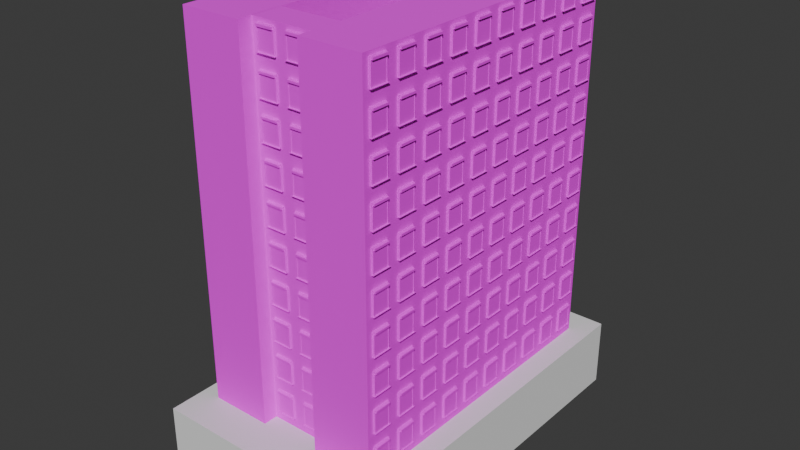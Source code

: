 # Source: SB-building-1.blend  (saved by Blender 4.4.30; exported with 4.5.12 LTS)
import bpy
from mathutils import Matrix  # noqa: F401  (used for matrix-valued properties, if any)

bpy.ops.wm.read_factory_settings(use_empty=True)
scene = bpy.context.scene
scene.name = 'Scene'

# ---- collections
col_collection = bpy.data.collections.new('Collection'); scene.collection.children.link(col_collection)

# ---- images (referenced by path relative to the original .blend; pixels are not part of the script)
import os
ASSET_DIR = os.environ.get("B2B_ASSET_DIR", "")  # directory of the original .blend (textures are referenced by path, not embedded)
HERE = os.path.dirname(os.path.abspath(__file__))  # packed textures are extracted next to this script under _unpacked/

def load_image(name, relpath, width, height, colorspace="sRGB"):
    """Load a texture the original file referenced (path relative to the .blend, or extracted next to this script)."""
    p = next((c for c in (os.path.join(HERE, relpath), os.path.join(ASSET_DIR, relpath)) if relpath and os.path.exists(c)), "")
    if p:
        img = bpy.data.images.load(p, check_existing=True)
        img.name = name
    else:  # same state as the original file: an image datablock whose file is absent (Cycles renders it pink)
        img = bpy.data.images.new(name, width, height)
        img.source = "FILE"
        img.filepath = "//" + (relpath or name)
    img.colorspace_settings.name = colorspace
    return img
img_102__101641_1_jpg_002 = load_image('102__101641_1.jpg.002', '102__101641_1.jpg', 1024, 1024, 'sRGB')
img_buildings_buildings_0082_01_jpg_002 = load_image('buildings_buildings_0082_01.jpg.002', 'buildings_buildings_0082_01.jpg', 1024, 1024, 'sRGB')
img_102__101641_1_jpg_001 = load_image('102__101641_1.jpg.001', '102__101641_1.jpg', 1024, 1024, 'sRGB')
img_buildings_buildings_0082_01_jpg_001 = load_image('buildings_buildings_0082_01.jpg.001', 'buildings_buildings_0082_01.jpg', 1024, 1024, 'sRGB')

# ---- materials (node trees are filled in below, after node groups)
mat_material_001 = bpy.data.materials.new('Material.001')
mat_material_002 = bpy.data.materials.new('Material.002')
mat_material_004 = bpy.data.materials.new('Material.004')
mat_material_003 = bpy.data.materials.new('Material.003')

# ---- material node trees
mat_material_001.use_nodes = True; mat_material_001.node_tree.nodes.clear()
_N = mat_material_001.node_tree.nodes; _L = mat_material_001.node_tree.links
n0 = _N.new('ShaderNodeBsdfPrincipled'); n0.name = 'Principled BSDF'; n0.location = (10, 300)
n0.inputs[2].default_value = 1.0
n1 = _N.new('ShaderNodeOutputMaterial'); n1.name = 'Material Output'; n1.location = (300, 300)
n2 = _N.new('ShaderNodeTexImage'); n2.name = 'Image Texture'; n2.location = (-349, 269)
n2.image = img_102__101641_1_jpg_002
_L.new(n0.outputs[0], n1.inputs[0])
_L.new(n2.outputs[0], n0.inputs[0])
n1.is_active_output = True
mat_material_002.use_nodes = True; mat_material_002.node_tree.nodes.clear()
_N = mat_material_002.node_tree.nodes; _L = mat_material_002.node_tree.links
n0 = _N.new('ShaderNodeBsdfPrincipled'); n0.name = 'Principled BSDF'; n0.location = (10, 300)
n0.inputs[2].default_value = 1.0
n1 = _N.new('ShaderNodeOutputMaterial'); n1.name = 'Material Output'; n1.location = (300, 300)
n2 = _N.new('ShaderNodeTexImage'); n2.name = 'Image Texture'; n2.location = (-534, 241)
n2.image = img_buildings_buildings_0082_01_jpg_002
_L.new(n0.outputs[0], n1.inputs[0])
_L.new(n2.outputs[0], n0.inputs[0])
n1.is_active_output = True
mat_material_004.use_nodes = True; mat_material_004.node_tree.nodes.clear()
_N = mat_material_004.node_tree.nodes; _L = mat_material_004.node_tree.links
n0 = _N.new('ShaderNodeBsdfPrincipled'); n0.name = 'Principled BSDF'; n0.location = (10, 300)
n0.inputs[2].default_value = 1.0
n1 = _N.new('ShaderNodeOutputMaterial'); n1.name = 'Material Output'; n1.location = (300, 300)
n2 = _N.new('ShaderNodeTexImage'); n2.name = 'Image Texture'; n2.location = (-412, 268)
n2.image = img_102__101641_1_jpg_001
_L.new(n0.outputs[0], n1.inputs[0])
_L.new(n2.outputs[0], n0.inputs[0])
n1.is_active_output = True
mat_material_003.use_nodes = True; mat_material_003.node_tree.nodes.clear()
_N = mat_material_003.node_tree.nodes; _L = mat_material_003.node_tree.links
n0 = _N.new('ShaderNodeBsdfPrincipled'); n0.name = 'Principled BSDF'; n0.location = (10, 300)
n0.inputs[2].default_value = 1.0
n1 = _N.new('ShaderNodeOutputMaterial'); n1.name = 'Material Output'; n1.location = (300, 300)
n2 = _N.new('ShaderNodeTexImage'); n2.name = 'Image Texture'; n2.location = (-534, 241)
n2.image = img_buildings_buildings_0082_01_jpg_001
_L.new(n0.outputs[0], n1.inputs[0])
_L.new(n2.outputs[0], n0.inputs[0])
n1.is_active_output = True

# ---- world
world_world = bpy.data.worlds.new('World'); scene.world = world_world
world_world.use_nodes = True; world_world.node_tree.nodes.clear()
_N = world_world.node_tree.nodes; _L = world_world.node_tree.links
n0 = _N.new('ShaderNodeOutputWorld'); n0.name = 'World Output'; n0.location = (300, 300)
n1 = _N.new('ShaderNodeBackground'); n1.name = 'Background'; n1.location = (10, 300)
n1.inputs[0].default_value = (0.05088, 0.05088, 0.05088, 1.0)
_L.new(n1.outputs[0], n0.inputs[0])
n0.is_active_output = True
world_world.color = (0.05088, 0.05088, 0.05088)
world_world.sun_shadow_jitter_overblur = 0.0

# ---- meshes
me_cube = bpy.data.meshes.new('Cube')
me_cube.from_pydata([(-1.0, -1.0, -1.0), (-1.0, -1.0, 1.0), (-1.0, 1.0, -1.0), (-1.0, 1.0, 1.0), (1.0, -1.0, -1.0), (1.0, -1.0, 1.0), (1.0, 1.0, -1.0), (1.0, 1.0, 1.0), (1.081, 0.6, 0.7841), (1.081, -0.6, 0.7841), (1.081, 0.6, -0.5054), (1.081, -0.6, -0.5054), (1.0, 0.5764, 0.7595), (1.0, -0.5764, 0.7595), (1.0, 0.5764, -0.4808), (1.0, -0.5764, -0.4808), (1.0, 0.6, 0.7841), (1.0, -0.6, 0.7841), (1.0, 0.6, -0.5054), (1.0, -0.6, -0.5054), (1.105, 0.5764, 0.7595), (1.105, -0.5764, 0.7595), (1.105, 0.5764, -0.4808), (1.105, -0.5764, -0.4808), (1.081, 0.6, 0.6673), (1.0, 0.6, 0.6673), (1.0, -0.6, 0.6673), (1.0, 0.5764, 0.6471), (1.0, -0.5764, 0.6471), (1.105, 0.5764, 0.6471), (1.105, -0.5764, 0.6471), (1.105, -0.541, 0.7595), (1.105, -0.541, 0.6471), (1.105, 0.5418, 0.7595), (1.105, 0.5418, 0.6471), (1.105, 0.5764, -0.4572), (1.105, -0.5764, -0.4572), (1.105, -0.541, -0.4572), (1.105, 0.5418, -0.4572), (1.22, 0.5418, 0.7595), (1.22, -0.541, 0.7595), (1.22, 0.5418, 0.6471), (1.22, -0.541, 0.6471), (1.105, -0.6437, -0.4572), (1.105, -0.6437, -0.4808), (1.105, 0.6632, -0.4572), (1.105, 0.6632, -0.4808), (1.131, -0.541, 0.6471), (1.131, -0.5764, 0.6471), (1.131, 0.5764, 0.6471), (1.131, 0.5418, 0.6471), (1.131, 0.5764, -0.4572), (1.131, -0.5764, -0.4572), (1.131, -0.541, -0.4572), (1.131, 0.5418, -0.4572), (1.195, -0.6437, -0.4572), (1.195, -0.6437, -0.4808), (1.195, 0.6632, -0.4572), (1.195, 0.6632, -0.4808), (1.081, 0.6, 0.7841), (1.081, 0.6, 0.6673)], [], [(0, 1, 3, 2), (2, 3, 7, 6), (6, 7, 5, 4), (4, 5, 1, 0), (2, 6, 4, 0), (7, 3, 1, 5), (14, 27, 12, 20, 29, 49, 51, 35, 22), (9, 17, 16, 8), (10, 11, 9, 59), (36, 52, 48, 30, 21, 13, 28, 15, 23), (13, 12, 27, 25, 16, 17, 26, 28), (32, 31, 21, 30), (10, 24, 8, 16, 25, 18), (38, 34, 32, 37), (11, 10, 18, 19), (29, 20, 33, 34), (32, 30, 48, 47), (31, 40, 39, 33, 20, 12, 13, 21), (41, 39, 40, 42), (34, 33, 39, 41), (31, 32, 42, 40), (32, 34, 41, 42), (57, 55, 56, 58), (46, 45, 57, 58), (36, 23, 44, 43), (15, 14, 22, 46, 58, 56, 44, 23), (22, 35, 45, 46), (53, 47, 48, 52), (51, 49, 50, 54), (36, 37, 53, 52), (34, 38, 54, 50), (29, 34, 50, 49), (38, 35, 51, 54), (37, 32, 47, 53), (43, 44, 56, 55), (35, 38, 37, 36, 43, 55, 57, 45), (8, 24, 60, 59), (11, 19, 26, 17, 9), (14, 15, 28, 26, 19, 18, 25, 27)])
me_cube.polygons.foreach_set('material_index', [0, 0, 0, 0, 0, 0, 1, 1, 1, 1, 1, 1, 1, 1, 1, 1, 1, 1, 1, 1, 1, 1, 1, 1, 1, 1, 1, 1, 1, 1, 1, 1, 1, 1, 1, 1, 1, 1, 1])
_uv = me_cube.uv_layers.new(name='UVMap')
_uv.uv.foreach_set('vector', [0.3193, 0.4304, 0.4342, 0.4186, 0.4362, 0.4947, 0.3281, 0.5079, 0.4358, 0.5594, 0.5291, 0.5461, 0.5252, 0.6068, 0.4358, 0.6259, 0.346, 0.7016, 0.4388, 0.6809, 0.44, 0.7351, 0.3486, 0.7572, 0.3556, 0.8085, 0.4399, 0.7866, 0.4407, 0.8312, 0.3575, 0.8545, 0.3574, 0.8559, 0.4429, 0.8302, 0.4429, 0.8762, 0.3623, 0.9012, 0.4403, 0.7849, 0.5194, 0.7632, 0.5182, 0.8073, 0.4408, 0.8328, 0.7855, 0.6158, 0.7855, 0.7146, 0.7855, 0.7245, 0.7921, 0.7245, 0.7921, 0.7146, 0.7937, 0.7146, 0.7937, 0.6178, 0.7921, 0.6178, 0.7921, 0.6158, 0.7906, 0.6269, 0.7855, 0.6269, 0.7855, 0.7145, 0.7906, 0.7145, 0.8287, 0.6136, 0.7532, 0.6136, 0.7532, 0.7266, 0.8287, 0.7266, 0.7921, 0.6178, 0.7937, 0.6178, 0.7937, 0.7146, 0.7921, 0.7146, 0.7921, 0.7245, 0.7855, 0.7245, 0.7855, 0.7146, 0.7855, 0.6158, 0.7921, 0.6158, 0.7547, 0.7245, 0.8272, 0.7245, 0.8272, 0.7146, 0.8287, 0.7164, 0.8287, 0.7266, 0.7532, 0.7266, 0.7532, 0.7164, 0.7547, 0.7146, 0.7569, 0.7146, 0.7569, 0.7245, 0.7547, 0.7245, 0.7547, 0.7146, 0.7906, 0.6136, 0.7906, 0.7164, 0.7906, 0.7266, 0.7855, 0.7266, 0.7855, 0.7164, 0.7855, 0.6136, 0.5206, 0.6029, 0.5203, 0.6805, 0.4845, 0.6804, 0.4844, 0.6028, 0.7906, 0.6269, 0.7906, 0.7145, 0.7855, 0.7145, 0.7855, 0.6269, 0.8272, 0.7146, 0.8272, 0.7245, 0.825, 0.7245, 0.825, 0.7146, 0.7921, 0.6312, 0.7921, 0.6286, 0.7937, 0.6286, 0.7937, 0.6312, 0.7921, 0.6312, 0.7993, 0.6312, 0.7993, 0.7102, 0.7921, 0.7102, 0.7921, 0.7127, 0.7855, 0.7127, 0.7855, 0.6286, 0.7921, 0.6286, 0.825, 0.7146, 0.825, 0.7245, 0.7569, 0.7245, 0.7569, 0.7146, 0.7921, 0.7146, 0.7921, 0.7245, 0.7993, 0.7245, 0.7993, 0.7146, 0.7921, 0.7245, 0.7921, 0.7146, 0.7993, 0.7146, 0.7993, 0.7245, 0.7921, 0.6312, 0.7921, 0.7102, 0.7993, 0.7102, 0.7993, 0.6312, 0.8326, 0.6178, 0.7505, 0.6178, 0.7505, 0.6158, 0.8326, 0.6158, 0.7921, 0.6158, 0.7921, 0.6178, 0.7978, 0.6178, 0.7978, 0.6158, 0.7547, 0.6178, 0.7547, 0.6158, 0.7505, 0.6158, 0.7505, 0.6178, 0.7855, 0.6286, 0.7855, 0.7127, 0.7921, 0.7127, 0.7921, 0.7191, 0.7978, 0.7191, 0.7978, 0.6237, 0.7921, 0.6237, 0.7921, 0.6286, 0.8272, 0.6158, 0.8272, 0.6178, 0.8326, 0.6178, 0.8326, 0.6158, 0.7569, 0.6178, 0.7569, 0.7146, 0.7547, 0.7146, 0.7547, 0.6178, 0.8272, 0.6178, 0.8272, 0.7146, 0.825, 0.7146, 0.825, 0.6178, 0.7921, 0.6286, 0.7921, 0.6312, 0.7937, 0.6312, 0.7937, 0.6286, 0.7921, 0.7146, 0.7921, 0.6178, 0.7937, 0.6178, 0.7937, 0.7146, 0.7921, 0.7127, 0.7921, 0.7102, 0.7937, 0.7102, 0.7937, 0.7127, 0.7921, 0.7102, 0.7921, 0.7127, 0.7937, 0.7127, 0.7937, 0.7102, 0.7921, 0.6178, 0.7921, 0.7146, 0.7937, 0.7146, 0.7937, 0.6178, 0.7921, 0.6178, 0.7921, 0.6158, 0.7978, 0.6158, 0.7978, 0.6178, 0.7921, 0.7127, 0.7921, 0.7102, 0.7921, 0.6312, 0.7921, 0.6286, 0.7921, 0.6237, 0.7978, 0.6237, 0.7978, 0.7191, 0.7921, 0.7191, 0.7906, 0.7145, 0.7906, 0.7145, 0.7906, 0.7145, 0.7906, 0.7145, 0.7906, 0.6136, 0.7855, 0.6136, 0.7855, 0.7164, 0.7855, 0.7266, 0.7906, 0.7266, 0.8272, 0.6158, 0.7547, 0.6158, 0.7547, 0.7146, 0.7532, 0.7164, 0.7532, 0.6136, 0.8287, 0.6136, 0.8287, 0.7164, 0.8272, 0.7146])
me_cube.materials.append(mat_material_001)
me_cube.materials.append(mat_material_002)
me_cube.update()
me_cube_001 = bpy.data.meshes.new('Cube.001')
me_cube_001.from_pydata([(-1.0, -1.0, -1.0), (-1.0, -1.0, 1.0), (-1.0, 1.0, -1.0), (-1.0, 1.0, 1.0), (1.0, -1.0, -1.0), (1.0, -1.0, 1.0), (1.0, 1.0, -1.0), (1.0, 1.0, 1.0)], [], [(0, 1, 3, 2), (2, 3, 7, 6), (6, 7, 5, 4), (4, 5, 1, 0), (2, 6, 4, 0), (7, 3, 1, 5)])
_uv = me_cube_001.uv_layers.new(name='UVMap')
_uv.uv.foreach_set('vector', [0.3193, 0.4304, 0.4342, 0.4186, 0.4362, 0.4947, 0.3281, 0.5079, 0.4358, 0.5594, 0.5291, 0.5461, 0.5252, 0.6068, 0.4358, 0.6259, 0.346, 0.7016, 0.4388, 0.6809, 0.44, 0.7351, 0.3486, 0.7572, 0.3556, 0.8085, 0.4399, 0.7866, 0.4407, 0.8312, 0.3575, 0.8545, 0.3574, 0.8559, 0.4429, 0.8302, 0.4429, 0.8762, 0.3623, 0.9012, 0.4403, 0.7849, 0.5194, 0.7632, 0.5182, 0.8073, 0.4408, 0.8328])
me_cube_001.materials.append(mat_material_004)
me_cube_001.materials.append(mat_material_003)
me_cube_001.update()
me_cube_002 = bpy.data.meshes.new('Cube.002')
me_cube_002.from_pydata([(-1.0, -1.0, -1.0), (-1.0, -1.0, 1.0), (-1.0, 1.0, -1.0), (-1.0, 1.0, 1.0), (1.0, -1.0, -1.0), (1.0, -1.0, 1.0), (1.0, 1.0, -1.0), (1.0, 1.0, 1.0), (1.081, 0.6, 0.7841), (1.081, -0.6, 0.7841), (1.081, 0.6, -0.5054), (1.081, -0.6, -0.5054), (1.0, 0.5764, 0.7595), (1.0, -0.5764, 0.7595), (1.0, 0.5764, -0.4808), (1.0, -0.5764, -0.4808), (1.0, 0.6, 0.7841), (1.0, -0.6, 0.7841), (1.0, 0.6, -0.5054), (1.0, -0.6, -0.5054), (1.105, 0.5764, 0.7595), (1.105, -0.5764, 0.7595), (1.105, 0.5764, -0.4808), (1.105, -0.5764, -0.4808), (1.081, 0.6, 0.6673), (1.0, 0.6, 0.6673), (1.0, -0.6, 0.6673), (1.0, 0.5764, 0.6471), (1.0, -0.5764, 0.6471), (1.105, 0.5764, 0.6471), (1.105, -0.5764, 0.6471), (1.105, -0.541, 0.7595), (1.105, -0.541, 0.6471), (1.105, 0.5418, 0.7595), (1.105, 0.5418, 0.6471), (1.105, 0.5764, -0.4572), (1.105, -0.5764, -0.4572), (1.105, -0.541, -0.4572), (1.105, 0.5418, -0.4572), (1.22, 0.5418, 0.7595), (1.22, -0.541, 0.7595), (1.22, 0.5418, 0.6471), (1.22, -0.541, 0.6471), (1.105, -0.6437, -0.4572), (1.105, -0.6437, -0.4808), (1.105, 0.6632, -0.4572), (1.105, 0.6632, -0.4808), (1.131, -0.541, 0.6471), (1.131, -0.5764, 0.6471), (1.131, 0.5764, 0.6471), (1.131, 0.5418, 0.6471), (1.131, 0.5764, -0.4572), (1.131, -0.5764, -0.4572), (1.131, -0.541, -0.4572), (1.131, 0.5418, -0.4572), (1.195, -0.6437, -0.4572), (1.195, -0.6437, -0.4808), (1.195, 0.6632, -0.4572), (1.195, 0.6632, -0.4808), (1.081, 0.6, 0.7841), (1.081, 0.6, 0.6673)], [], [(0, 1, 3, 2), (2, 3, 7, 6), (6, 7, 5, 4), (4, 5, 1, 0), (2, 6, 4, 0), (7, 3, 1, 5), (14, 27, 12, 20, 29, 49, 51, 35, 22), (9, 17, 16, 8), (10, 11, 9, 59), (36, 52, 48, 30, 21, 13, 28, 15, 23), (13, 12, 27, 25, 16, 17, 26, 28), (32, 31, 21, 30), (10, 24, 8, 16, 25, 18), (38, 34, 32, 37), (11, 10, 18, 19), (29, 20, 33, 34), (32, 30, 48, 47), (31, 40, 39, 33, 20, 12, 13, 21), (41, 39, 40, 42), (34, 33, 39, 41), (31, 32, 42, 40), (32, 34, 41, 42), (57, 55, 56, 58), (46, 45, 57, 58), (36, 23, 44, 43), (15, 14, 22, 46, 58, 56, 44, 23), (22, 35, 45, 46), (53, 47, 48, 52), (51, 49, 50, 54), (36, 37, 53, 52), (34, 38, 54, 50), (29, 34, 50, 49), (38, 35, 51, 54), (37, 32, 47, 53), (43, 44, 56, 55), (35, 38, 37, 36, 43, 55, 57, 45), (8, 24, 60, 59), (11, 19, 26, 17, 9), (14, 15, 28, 26, 19, 18, 25, 27)])
me_cube_002.polygons.foreach_set('material_index', [0, 0, 0, 0, 0, 0, 1, 1, 1, 1, 1, 1, 1, 1, 1, 1, 1, 1, 1, 1, 1, 1, 1, 1, 1, 1, 1, 1, 1, 1, 1, 1, 1, 1, 1, 1, 1, 1, 1])
_uv = me_cube_002.uv_layers.new(name='UVMap')
_uv.uv.foreach_set('vector', [0.3193, 0.4304, 0.4342, 0.4186, 0.4362, 0.4947, 0.3281, 0.5079, 0.4358, 0.5594, 0.5291, 0.5461, 0.5252, 0.6068, 0.4358, 0.6259, 0.346, 0.7016, 0.4388, 0.6809, 0.44, 0.7351, 0.3486, 0.7572, 0.3556, 0.8085, 0.4399, 0.7866, 0.4407, 0.8312, 0.3575, 0.8545, 0.3574, 0.8559, 0.4429, 0.8302, 0.4429, 0.8762, 0.3623, 0.9012, 0.4403, 0.7849, 0.5194, 0.7632, 0.5182, 0.8073, 0.4408, 0.8328, 0.7855, 0.6158, 0.7855, 0.7146, 0.7855, 0.7245, 0.7921, 0.7245, 0.7921, 0.7146, 0.7937, 0.7146, 0.7937, 0.6178, 0.7921, 0.6178, 0.7921, 0.6158, 0.7906, 0.6269, 0.7855, 0.6269, 0.7855, 0.7145, 0.7906, 0.7145, 0.8287, 0.6136, 0.7532, 0.6136, 0.7532, 0.7266, 0.8287, 0.7266, 0.7921, 0.6178, 0.7937, 0.6178, 0.7937, 0.7146, 0.7921, 0.7146, 0.7921, 0.7245, 0.7855, 0.7245, 0.7855, 0.7146, 0.7855, 0.6158, 0.7921, 0.6158, 0.7547, 0.7245, 0.8272, 0.7245, 0.8272, 0.7146, 0.8287, 0.7164, 0.8287, 0.7266, 0.7532, 0.7266, 0.7532, 0.7164, 0.7547, 0.7146, 0.7569, 0.7146, 0.7569, 0.7245, 0.7547, 0.7245, 0.7547, 0.7146, 0.7906, 0.6136, 0.7906, 0.7164, 0.7906, 0.7266, 0.7855, 0.7266, 0.7855, 0.7164, 0.7855, 0.6136, 0.5206, 0.6029, 0.5203, 0.6805, 0.4845, 0.6804, 0.4844, 0.6028, 0.7906, 0.6269, 0.7906, 0.7145, 0.7855, 0.7145, 0.7855, 0.6269, 0.8272, 0.7146, 0.8272, 0.7245, 0.825, 0.7245, 0.825, 0.7146, 0.7921, 0.6312, 0.7921, 0.6286, 0.7937, 0.6286, 0.7937, 0.6312, 0.7921, 0.6312, 0.7993, 0.6312, 0.7993, 0.7102, 0.7921, 0.7102, 0.7921, 0.7127, 0.7855, 0.7127, 0.7855, 0.6286, 0.7921, 0.6286, 0.825, 0.7146, 0.825, 0.7245, 0.7569, 0.7245, 0.7569, 0.7146, 0.7921, 0.7146, 0.7921, 0.7245, 0.7993, 0.7245, 0.7993, 0.7146, 0.7921, 0.7245, 0.7921, 0.7146, 0.7993, 0.7146, 0.7993, 0.7245, 0.7921, 0.6312, 0.7921, 0.7102, 0.7993, 0.7102, 0.7993, 0.6312, 0.8326, 0.6178, 0.7505, 0.6178, 0.7505, 0.6158, 0.8326, 0.6158, 0.7921, 0.6158, 0.7921, 0.6178, 0.7978, 0.6178, 0.7978, 0.6158, 0.7547, 0.6178, 0.7547, 0.6158, 0.7505, 0.6158, 0.7505, 0.6178, 0.7855, 0.6286, 0.7855, 0.7127, 0.7921, 0.7127, 0.7921, 0.7191, 0.7978, 0.7191, 0.7978, 0.6237, 0.7921, 0.6237, 0.7921, 0.6286, 0.8272, 0.6158, 0.8272, 0.6178, 0.8326, 0.6178, 0.8326, 0.6158, 0.7569, 0.6178, 0.7569, 0.7146, 0.7547, 0.7146, 0.7547, 0.6178, 0.8272, 0.6178, 0.8272, 0.7146, 0.825, 0.7146, 0.825, 0.6178, 0.7921, 0.6286, 0.7921, 0.6312, 0.7937, 0.6312, 0.7937, 0.6286, 0.7921, 0.7146, 0.7921, 0.6178, 0.7937, 0.6178, 0.7937, 0.7146, 0.7921, 0.7127, 0.7921, 0.7102, 0.7937, 0.7102, 0.7937, 0.7127, 0.7921, 0.7102, 0.7921, 0.7127, 0.7937, 0.7127, 0.7937, 0.7102, 0.7921, 0.6178, 0.7921, 0.7146, 0.7937, 0.7146, 0.7937, 0.6178, 0.7921, 0.6178, 0.7921, 0.6158, 0.7978, 0.6158, 0.7978, 0.6178, 0.7921, 0.7127, 0.7921, 0.7102, 0.7921, 0.6312, 0.7921, 0.6286, 0.7921, 0.6237, 0.7978, 0.6237, 0.7978, 0.7191, 0.7921, 0.7191, 0.7906, 0.7145, 0.7906, 0.7145, 0.7906, 0.7145, 0.7906, 0.7145, 0.7906, 0.6136, 0.7855, 0.6136, 0.7855, 0.7164, 0.7855, 0.7266, 0.7906, 0.7266, 0.8272, 0.6158, 0.7547, 0.6158, 0.7547, 0.7146, 0.7532, 0.7164, 0.7532, 0.6136, 0.8287, 0.6136, 0.8287, 0.7164, 0.8272, 0.7146])
me_cube_002.materials.append(mat_material_001)
me_cube_002.materials.append(mat_material_002)
me_cube_002.update()
me_cube_003 = bpy.data.meshes.new('Cube.003')
me_cube_003.from_pydata([(-1.0, -1.0, -1.0), (-1.0, -1.0, 1.0), (-1.0, 1.0, -1.0), (-1.0, 1.0, 1.0), (1.0, -1.0, -1.0), (1.0, -1.0, 1.0), (1.0, 1.0, -1.0), (1.0, 1.0, 1.0)], [], [(0, 1, 3, 2), (2, 3, 7, 6), (6, 7, 5, 4), (4, 5, 1, 0), (2, 6, 4, 0), (7, 3, 1, 5)])
_uv = me_cube_003.uv_layers.new(name='UVMap')
_uv.uv.foreach_set('vector', [0.3193, 0.4304, 0.4342, 0.4186, 0.4362, 0.4947, 0.3281, 0.5079, 0.4358, 0.5594, 0.5291, 0.5461, 0.5252, 0.6068, 0.4358, 0.6259, 0.346, 0.7016, 0.4388, 0.6809, 0.44, 0.7351, 0.3486, 0.7572, 0.3556, 0.8085, 0.4399, 0.7866, 0.4407, 0.8312, 0.3575, 0.8545, 0.3574, 0.8559, 0.4429, 0.8302, 0.4429, 0.8762, 0.3623, 0.9012, 0.4403, 0.7849, 0.5194, 0.7632, 0.5182, 0.8073, 0.4408, 0.8328])
me_cube_003.materials.append(mat_material_004)
me_cube_003.materials.append(mat_material_003)
me_cube_003.update()
me_cube_004 = bpy.data.meshes.new('Cube.004')
me_cube_004.from_pydata([(-1.0, -1.0, -1.0), (-1.0, -1.0, 1.0), (-1.0, 1.0, -1.0), (-1.0, 1.0, 1.0), (1.0, -1.0, -1.0), (1.0, -1.0, 1.0), (1.0, 1.0, -1.0), (1.0, 1.0, 1.0), (1.081, 0.6, 0.7841), (1.081, -0.6, 0.7841), (1.081, 0.6, -0.5054), (1.081, -0.6, -0.5054), (1.0, 0.5764, 0.7595), (1.0, -0.5764, 0.7595), (1.0, 0.5764, -0.4808), (1.0, -0.5764, -0.4808), (1.0, 0.6, 0.7841), (1.0, -0.6, 0.7841), (1.0, 0.6, -0.5054), (1.0, -0.6, -0.5054), (1.105, 0.5764, 0.7595), (1.105, -0.5764, 0.7595), (1.105, 0.5764, -0.4808), (1.105, -0.5764, -0.4808), (1.081, 0.6, 0.6673), (1.0, 0.6, 0.6673), (1.0, -0.6, 0.6673), (1.0, 0.5764, 0.6471), (1.0, -0.5764, 0.6471), (1.105, 0.5764, 0.6471), (1.105, -0.5764, 0.6471), (1.105, -0.541, 0.7595), (1.105, -0.541, 0.6471), (1.105, 0.5418, 0.7595), (1.105, 0.5418, 0.6471), (1.105, 0.5764, -0.4572), (1.105, -0.5764, -0.4572), (1.105, -0.541, -0.4572), (1.105, 0.5418, -0.4572), (1.22, 0.5418, 0.7595), (1.22, -0.541, 0.7595), (1.22, 0.5418, 0.6471), (1.22, -0.541, 0.6471), (1.105, -0.6437, -0.4572), (1.105, -0.6437, -0.4808), (1.105, 0.6632, -0.4572), (1.105, 0.6632, -0.4808), (1.131, -0.541, 0.6471), (1.131, -0.5764, 0.6471), (1.131, 0.5764, 0.6471), (1.131, 0.5418, 0.6471), (1.131, 0.5764, -0.4572), (1.131, -0.5764, -0.4572), (1.131, -0.541, -0.4572), (1.131, 0.5418, -0.4572), (1.195, -0.6437, -0.4572), (1.195, -0.6437, -0.4808), (1.195, 0.6632, -0.4572), (1.195, 0.6632, -0.4808), (1.081, 0.6, 0.7841), (1.081, 0.6, 0.6673)], [], [(0, 1, 3, 2), (2, 3, 7, 6), (6, 7, 5, 4), (4, 5, 1, 0), (2, 6, 4, 0), (7, 3, 1, 5), (14, 27, 12, 20, 29, 49, 51, 35, 22), (9, 17, 16, 8), (10, 11, 9, 59), (36, 52, 48, 30, 21, 13, 28, 15, 23), (13, 12, 27, 25, 16, 17, 26, 28), (32, 31, 21, 30), (10, 24, 8, 16, 25, 18), (38, 34, 32, 37), (11, 10, 18, 19), (29, 20, 33, 34), (32, 30, 48, 47), (31, 40, 39, 33, 20, 12, 13, 21), (41, 39, 40, 42), (34, 33, 39, 41), (31, 32, 42, 40), (32, 34, 41, 42), (57, 55, 56, 58), (46, 45, 57, 58), (36, 23, 44, 43), (15, 14, 22, 46, 58, 56, 44, 23), (22, 35, 45, 46), (53, 47, 48, 52), (51, 49, 50, 54), (36, 37, 53, 52), (34, 38, 54, 50), (29, 34, 50, 49), (38, 35, 51, 54), (37, 32, 47, 53), (43, 44, 56, 55), (35, 38, 37, 36, 43, 55, 57, 45), (8, 24, 60, 59), (11, 19, 26, 17, 9), (14, 15, 28, 26, 19, 18, 25, 27)])
me_cube_004.polygons.foreach_set('material_index', [0, 0, 0, 0, 0, 0, 1, 1, 1, 1, 1, 1, 1, 1, 1, 1, 1, 1, 1, 1, 1, 1, 1, 1, 1, 1, 1, 1, 1, 1, 1, 1, 1, 1, 1, 1, 1, 1, 1])
_uv = me_cube_004.uv_layers.new(name='UVMap')
_uv.uv.foreach_set('vector', [0.3193, 0.4304, 0.4342, 0.4186, 0.4362, 0.4947, 0.3281, 0.5079, 0.4358, 0.5594, 0.5291, 0.5461, 0.5252, 0.6068, 0.4358, 0.6259, 0.346, 0.7016, 0.4388, 0.6809, 0.44, 0.7351, 0.3486, 0.7572, 0.3556, 0.8085, 0.4399, 0.7866, 0.4407, 0.8312, 0.3575, 0.8545, 0.3574, 0.8559, 0.4429, 0.8302, 0.4429, 0.8762, 0.3623, 0.9012, 0.4403, 0.7849, 0.5194, 0.7632, 0.5182, 0.8073, 0.4408, 0.8328, 0.7855, 0.6158, 0.7855, 0.7146, 0.7855, 0.7245, 0.7921, 0.7245, 0.7921, 0.7146, 0.7937, 0.7146, 0.7937, 0.6178, 0.7921, 0.6178, 0.7921, 0.6158, 0.7906, 0.6269, 0.7855, 0.6269, 0.7855, 0.7145, 0.7906, 0.7145, 0.8287, 0.6136, 0.7532, 0.6136, 0.7532, 0.7266, 0.8287, 0.7266, 0.7921, 0.6178, 0.7937, 0.6178, 0.7937, 0.7146, 0.7921, 0.7146, 0.7921, 0.7245, 0.7855, 0.7245, 0.7855, 0.7146, 0.7855, 0.6158, 0.7921, 0.6158, 0.7547, 0.7245, 0.8272, 0.7245, 0.8272, 0.7146, 0.8287, 0.7164, 0.8287, 0.7266, 0.7532, 0.7266, 0.7532, 0.7164, 0.7547, 0.7146, 0.7569, 0.7146, 0.7569, 0.7245, 0.7547, 0.7245, 0.7547, 0.7146, 0.7906, 0.6136, 0.7906, 0.7164, 0.7906, 0.7266, 0.7855, 0.7266, 0.7855, 0.7164, 0.7855, 0.6136, 0.5206, 0.6029, 0.5203, 0.6805, 0.4845, 0.6804, 0.4844, 0.6028, 0.7906, 0.6269, 0.7906, 0.7145, 0.7855, 0.7145, 0.7855, 0.6269, 0.8272, 0.7146, 0.8272, 0.7245, 0.825, 0.7245, 0.825, 0.7146, 0.7921, 0.6312, 0.7921, 0.6286, 0.7937, 0.6286, 0.7937, 0.6312, 0.7921, 0.6312, 0.7993, 0.6312, 0.7993, 0.7102, 0.7921, 0.7102, 0.7921, 0.7127, 0.7855, 0.7127, 0.7855, 0.6286, 0.7921, 0.6286, 0.825, 0.7146, 0.825, 0.7245, 0.7569, 0.7245, 0.7569, 0.7146, 0.7921, 0.7146, 0.7921, 0.7245, 0.7993, 0.7245, 0.7993, 0.7146, 0.7921, 0.7245, 0.7921, 0.7146, 0.7993, 0.7146, 0.7993, 0.7245, 0.7921, 0.6312, 0.7921, 0.7102, 0.7993, 0.7102, 0.7993, 0.6312, 0.8326, 0.6178, 0.7505, 0.6178, 0.7505, 0.6158, 0.8326, 0.6158, 0.7921, 0.6158, 0.7921, 0.6178, 0.7978, 0.6178, 0.7978, 0.6158, 0.7547, 0.6178, 0.7547, 0.6158, 0.7505, 0.6158, 0.7505, 0.6178, 0.7855, 0.6286, 0.7855, 0.7127, 0.7921, 0.7127, 0.7921, 0.7191, 0.7978, 0.7191, 0.7978, 0.6237, 0.7921, 0.6237, 0.7921, 0.6286, 0.8272, 0.6158, 0.8272, 0.6178, 0.8326, 0.6178, 0.8326, 0.6158, 0.7569, 0.6178, 0.7569, 0.7146, 0.7547, 0.7146, 0.7547, 0.6178, 0.8272, 0.6178, 0.8272, 0.7146, 0.825, 0.7146, 0.825, 0.6178, 0.7921, 0.6286, 0.7921, 0.6312, 0.7937, 0.6312, 0.7937, 0.6286, 0.7921, 0.7146, 0.7921, 0.6178, 0.7937, 0.6178, 0.7937, 0.7146, 0.7921, 0.7127, 0.7921, 0.7102, 0.7937, 0.7102, 0.7937, 0.7127, 0.7921, 0.7102, 0.7921, 0.7127, 0.7937, 0.7127, 0.7937, 0.7102, 0.7921, 0.6178, 0.7921, 0.7146, 0.7937, 0.7146, 0.7937, 0.6178, 0.7921, 0.6178, 0.7921, 0.6158, 0.7978, 0.6158, 0.7978, 0.6178, 0.7921, 0.7127, 0.7921, 0.7102, 0.7921, 0.6312, 0.7921, 0.6286, 0.7921, 0.6237, 0.7978, 0.6237, 0.7978, 0.7191, 0.7921, 0.7191, 0.7906, 0.7145, 0.7906, 0.7145, 0.7906, 0.7145, 0.7906, 0.7145, 0.7906, 0.6136, 0.7855, 0.6136, 0.7855, 0.7164, 0.7855, 0.7266, 0.7906, 0.7266, 0.8272, 0.6158, 0.7547, 0.6158, 0.7547, 0.7146, 0.7532, 0.7164, 0.7532, 0.6136, 0.8287, 0.6136, 0.8287, 0.7164, 0.8272, 0.7146])
me_cube_004.materials.append(mat_material_001)
me_cube_004.materials.append(mat_material_002)
me_cube_004.update()
me_cube_005 = bpy.data.meshes.new('Cube.005')
me_cube_005.from_pydata([(-1.0, -1.0, -1.0), (-1.0, -1.0, 1.0), (-1.0, 1.0, -1.0), (-1.0, 1.0, 1.0), (1.0, -1.0, -1.0), (1.0, -1.0, 1.0), (1.0, 1.0, -1.0), (1.0, 1.0, 1.0), (1.081, 0.6, 0.7841), (1.081, -0.6, 0.7841), (1.081, 0.6, -0.5054), (1.081, -0.6, -0.5054), (1.0, 0.5764, 0.7595), (1.0, -0.5764, 0.7595), (1.0, 0.5764, -0.4808), (1.0, -0.5764, -0.4808), (1.0, 0.6, 0.7841), (1.0, -0.6, 0.7841), (1.0, 0.6, -0.5054), (1.0, -0.6, -0.5054), (1.105, 0.5764, 0.7595), (1.105, -0.5764, 0.7595), (1.105, 0.5764, -0.4808), (1.105, -0.5764, -0.4808), (1.081, 0.6, 0.6673), (1.0, 0.6, 0.6673), (1.0, -0.6, 0.6673), (1.0, 0.5764, 0.6471), (1.0, -0.5764, 0.6471), (1.105, 0.5764, 0.6471), (1.105, -0.5764, 0.6471), (1.105, -0.541, 0.7595), (1.105, -0.541, 0.6471), (1.105, 0.5418, 0.7595), (1.105, 0.5418, 0.6471), (1.105, 0.5764, -0.4572), (1.105, -0.5764, -0.4572), (1.105, -0.541, -0.4572), (1.105, 0.5418, -0.4572), (1.22, 0.5418, 0.7595), (1.22, -0.541, 0.7595), (1.22, 0.5418, 0.6471), (1.22, -0.541, 0.6471), (1.105, -0.6437, -0.4572), (1.105, -0.6437, -0.4808), (1.105, 0.6632, -0.4572), (1.105, 0.6632, -0.4808), (1.131, -0.541, 0.6471), (1.131, -0.5764, 0.6471), (1.131, 0.5764, 0.6471), (1.131, 0.5418, 0.6471), (1.131, 0.5764, -0.4572), (1.131, -0.5764, -0.4572), (1.131, -0.541, -0.4572), (1.131, 0.5418, -0.4572), (1.195, -0.6437, -0.4572), (1.195, -0.6437, -0.4808), (1.195, 0.6632, -0.4572), (1.195, 0.6632, -0.4808), (1.081, 0.6, 0.7841), (1.081, 0.6, 0.6673)], [], [(0, 1, 3, 2), (2, 3, 7, 6), (6, 7, 5, 4), (4, 5, 1, 0), (2, 6, 4, 0), (7, 3, 1, 5), (14, 27, 12, 20, 29, 49, 51, 35, 22), (9, 17, 16, 8), (10, 11, 9, 59), (36, 52, 48, 30, 21, 13, 28, 15, 23), (13, 12, 27, 25, 16, 17, 26, 28), (32, 31, 21, 30), (10, 24, 8, 16, 25, 18), (38, 34, 32, 37), (11, 10, 18, 19), (29, 20, 33, 34), (32, 30, 48, 47), (31, 40, 39, 33, 20, 12, 13, 21), (41, 39, 40, 42), (34, 33, 39, 41), (31, 32, 42, 40), (32, 34, 41, 42), (57, 55, 56, 58), (46, 45, 57, 58), (36, 23, 44, 43), (15, 14, 22, 46, 58, 56, 44, 23), (22, 35, 45, 46), (53, 47, 48, 52), (51, 49, 50, 54), (36, 37, 53, 52), (34, 38, 54, 50), (29, 34, 50, 49), (38, 35, 51, 54), (37, 32, 47, 53), (43, 44, 56, 55), (35, 38, 37, 36, 43, 55, 57, 45), (8, 24, 60, 59), (11, 19, 26, 17, 9), (14, 15, 28, 26, 19, 18, 25, 27)])
me_cube_005.polygons.foreach_set('material_index', [0, 0, 0, 0, 0, 0, 1, 1, 1, 1, 1, 1, 1, 1, 1, 1, 1, 1, 1, 1, 1, 1, 1, 1, 1, 1, 1, 1, 1, 1, 1, 1, 1, 1, 1, 1, 1, 1, 1])
_uv = me_cube_005.uv_layers.new(name='UVMap')
_uv.uv.foreach_set('vector', [0.3193, 0.4304, 0.4342, 0.4186, 0.4362, 0.4947, 0.3281, 0.5079, 0.4358, 0.5594, 0.5291, 0.5461, 0.5252, 0.6068, 0.4358, 0.6259, 0.346, 0.7016, 0.4388, 0.6809, 0.44, 0.7351, 0.3486, 0.7572, 0.3556, 0.8085, 0.4399, 0.7866, 0.4407, 0.8312, 0.3575, 0.8545, 0.3574, 0.8559, 0.4429, 0.8302, 0.4429, 0.8762, 0.3623, 0.9012, 0.4403, 0.7849, 0.5194, 0.7632, 0.5182, 0.8073, 0.4408, 0.8328, 0.7855, 0.6158, 0.7855, 0.7146, 0.7855, 0.7245, 0.7921, 0.7245, 0.7921, 0.7146, 0.7937, 0.7146, 0.7937, 0.6178, 0.7921, 0.6178, 0.7921, 0.6158, 0.7906, 0.6269, 0.7855, 0.6269, 0.7855, 0.7145, 0.7906, 0.7145, 0.8287, 0.6136, 0.7532, 0.6136, 0.7532, 0.7266, 0.8287, 0.7266, 0.7921, 0.6178, 0.7937, 0.6178, 0.7937, 0.7146, 0.7921, 0.7146, 0.7921, 0.7245, 0.7855, 0.7245, 0.7855, 0.7146, 0.7855, 0.6158, 0.7921, 0.6158, 0.7547, 0.7245, 0.8272, 0.7245, 0.8272, 0.7146, 0.8287, 0.7164, 0.8287, 0.7266, 0.7532, 0.7266, 0.7532, 0.7164, 0.7547, 0.7146, 0.7569, 0.7146, 0.7569, 0.7245, 0.7547, 0.7245, 0.7547, 0.7146, 0.7906, 0.6136, 0.7906, 0.7164, 0.7906, 0.7266, 0.7855, 0.7266, 0.7855, 0.7164, 0.7855, 0.6136, 0.5206, 0.6029, 0.5203, 0.6805, 0.4845, 0.6804, 0.4844, 0.6028, 0.7906, 0.6269, 0.7906, 0.7145, 0.7855, 0.7145, 0.7855, 0.6269, 0.8272, 0.7146, 0.8272, 0.7245, 0.825, 0.7245, 0.825, 0.7146, 0.7921, 0.6312, 0.7921, 0.6286, 0.7937, 0.6286, 0.7937, 0.6312, 0.7921, 0.6312, 0.7993, 0.6312, 0.7993, 0.7102, 0.7921, 0.7102, 0.7921, 0.7127, 0.7855, 0.7127, 0.7855, 0.6286, 0.7921, 0.6286, 0.825, 0.7146, 0.825, 0.7245, 0.7569, 0.7245, 0.7569, 0.7146, 0.7921, 0.7146, 0.7921, 0.7245, 0.7993, 0.7245, 0.7993, 0.7146, 0.7921, 0.7245, 0.7921, 0.7146, 0.7993, 0.7146, 0.7993, 0.7245, 0.7921, 0.6312, 0.7921, 0.7102, 0.7993, 0.7102, 0.7993, 0.6312, 0.8326, 0.6178, 0.7505, 0.6178, 0.7505, 0.6158, 0.8326, 0.6158, 0.7921, 0.6158, 0.7921, 0.6178, 0.7978, 0.6178, 0.7978, 0.6158, 0.7547, 0.6178, 0.7547, 0.6158, 0.7505, 0.6158, 0.7505, 0.6178, 0.7855, 0.6286, 0.7855, 0.7127, 0.7921, 0.7127, 0.7921, 0.7191, 0.7978, 0.7191, 0.7978, 0.6237, 0.7921, 0.6237, 0.7921, 0.6286, 0.8272, 0.6158, 0.8272, 0.6178, 0.8326, 0.6178, 0.8326, 0.6158, 0.7569, 0.6178, 0.7569, 0.7146, 0.7547, 0.7146, 0.7547, 0.6178, 0.8272, 0.6178, 0.8272, 0.7146, 0.825, 0.7146, 0.825, 0.6178, 0.7921, 0.6286, 0.7921, 0.6312, 0.7937, 0.6312, 0.7937, 0.6286, 0.7921, 0.7146, 0.7921, 0.6178, 0.7937, 0.6178, 0.7937, 0.7146, 0.7921, 0.7127, 0.7921, 0.7102, 0.7937, 0.7102, 0.7937, 0.7127, 0.7921, 0.7102, 0.7921, 0.7127, 0.7937, 0.7127, 0.7937, 0.7102, 0.7921, 0.6178, 0.7921, 0.7146, 0.7937, 0.7146, 0.7937, 0.6178, 0.7921, 0.6178, 0.7921, 0.6158, 0.7978, 0.6158, 0.7978, 0.6178, 0.7921, 0.7127, 0.7921, 0.7102, 0.7921, 0.6312, 0.7921, 0.6286, 0.7921, 0.6237, 0.7978, 0.6237, 0.7978, 0.7191, 0.7921, 0.7191, 0.7906, 0.7145, 0.7906, 0.7145, 0.7906, 0.7145, 0.7906, 0.7145, 0.7906, 0.6136, 0.7855, 0.6136, 0.7855, 0.7164, 0.7855, 0.7266, 0.7906, 0.7266, 0.8272, 0.6158, 0.7547, 0.6158, 0.7547, 0.7146, 0.7532, 0.7164, 0.7532, 0.6136, 0.8287, 0.6136, 0.8287, 0.7164, 0.8272, 0.7146])
me_cube_005.materials.append(mat_material_001)
me_cube_005.materials.append(mat_material_002)
me_cube_005.update()
me_cube_007 = bpy.data.meshes.new('Cube.007')
me_cube_007.from_pydata([(-11.0, -1.463, -2.669), (-11.0, -1.463, 1.0), (-11.0, 1.0, -2.669), (-11.0, 1.0, 1.0), (1.0, -1.463, -2.669), (1.0, -1.463, 1.0), (1.0, 1.0, -2.669), (1.0, 1.0, 1.0)], [], [(0, 1, 3, 2), (2, 3, 7, 6), (6, 7, 5, 4), (4, 5, 1, 0), (2, 6, 4, 0), (7, 3, 1, 5)])
_uv = me_cube_007.uv_layers.new(name='UVMap')
_uv.uv.foreach_set('vector', [0.375, 0.0, 0.625, 0.0, 0.625, 0.25, 0.375, 0.25, 0.375, 0.25, 0.625, 0.25, 0.625, 0.5, 0.375, 0.5, 0.375, 0.5, 0.625, 0.5, 0.625, 0.75, 0.375, 0.75, 0.375, 0.75, 0.625, 0.75, 0.625, 1.0, 0.375, 1.0, 0.125, 0.5, 0.375, 0.5, 0.375, 0.75, 0.125, 0.75, 0.625, 0.5, 0.875, 0.5, 0.875, 0.75, 0.625, 0.75])
me_cube_007.update()

# ---- objects
ob_cube = bpy.data.objects.new('Cube', me_cube)
ob_cube_001 = bpy.data.objects.new('Cube.001', me_cube_001)
ob_cube_002 = bpy.data.objects.new('Cube.002', me_cube_002)
ob_cube_003 = bpy.data.objects.new('Cube.003', me_cube_003)
ob_cube_004 = bpy.data.objects.new('Cube.004', me_cube_004)
ob_cube_005 = bpy.data.objects.new('Cube.005', me_cube_005)
ob_cube_006 = bpy.data.objects.new('Cube.006', me_cube_007)

# ---- transforms, parenting, visibility, modifiers, constraints
ob_cube.location = (2.515, -5.829, 6.332)
ob_cube.scale = (1.63, 1.63, 1.957)
_m = ob_cube.modifiers.new('Array', 'ARRAY')
_m.count = 10
_m.relative_offset_displace = (0.0, 1.0, 0.0)
_m = ob_cube.modifiers.new('Array.001', 'ARRAY')
_m.count = 10
_m.relative_offset_displace = (0.0, 0.0, 1.0)
ob_cube_001.location = (-0.7451, -5.829, 6.332)
ob_cube_001.scale = (1.63, 1.63, 1.957)
_m = ob_cube_001.modifiers.new('Array', 'ARRAY')
_m.count = 10
_m.relative_offset_displace = (0.0, 1.0, 0.0)
_m = ob_cube_001.modifiers.new('Array.001', 'ARRAY')
_m.count = 10
_m.relative_offset_displace = (0.0, 0.0, 1.0)
ob_cube_002.location = (-13.78, 23.51, 6.332)
ob_cube_002.rotation_euler = (0.0, -0.0, 3.142)
ob_cube_002.scale = (1.63, 1.63, 1.957)
_m = ob_cube_002.modifiers.new('Array', 'ARRAY')
_m.count = 10
_m.relative_offset_displace = (0.0, 1.0, 0.0)
_m = ob_cube_002.modifiers.new('Array.001', 'ARRAY')
_m.count = 10
_m.relative_offset_displace = (0.0, 0.0, 1.0)
ob_cube_003.location = (-10.52, 23.51, 6.332)
ob_cube_003.rotation_euler = (0.0, -0.0, 3.142)
ob_cube_003.scale = (1.63, 1.63, 1.957)
_m = ob_cube_003.modifiers.new('Array', 'ARRAY')
_m.count = 10
_m.relative_offset_displace = (0.0, 1.0, 0.0)
_m = ob_cube_003.modifiers.new('Array.001', 'ARRAY')
_m.count = 10
_m.relative_offset_displace = (0.0, 0.0, 1.0)
ob_cube_004.location = (-4.005, 21.66, 6.332)
ob_cube_004.rotation_euler = (0.0, -0.0, 1.571)
ob_cube_004.scale = (1.63, 1.63, 1.957)
_m = ob_cube_004.modifiers.new('Array', 'ARRAY')
_m.relative_offset_displace = (0.0, 1.0, 0.0)
_m = ob_cube_004.modifiers.new('Array.001', 'ARRAY')
_m.count = 10
_m.relative_offset_displace = (0.0, 0.0, 1.0)
ob_cube_005.location = (-7.265, -4.324, 6.332)
ob_cube_005.rotation_euler = (0.0, -0.0, 4.712)
ob_cube_005.scale = (1.63, 1.63, 1.957)
_m = ob_cube_005.modifiers.new('Array', 'ARRAY')
_m.relative_offset_displace = (0.0, 1.0, 0.0)
_m = ob_cube_005.modifiers.new('Array.001', 'ARRAY')
_m.count = 10
_m.relative_offset_displace = (0.0, 0.0, 1.0)
ob_cube_006.location = (4.406, 12.07, 2.395)
ob_cube_006.scale = (1.981, 16.08, 1.981)

# ---- collection membership
col_collection.objects.link(ob_cube)
col_collection.objects.link(ob_cube_001)
col_collection.objects.link(ob_cube_002)
col_collection.objects.link(ob_cube_003)
col_collection.objects.link(ob_cube_004)
col_collection.objects.link(ob_cube_005)
col_collection.objects.link(ob_cube_006)

# ---- scene / render settings (as saved in the file)
scene.frame_start = 1; scene.frame_end = 250; scene.frame_set(1)
scene.render.engine = 'BLENDER_EEVEE_NEXT'
bpy.context.view_layer.update()

# ---- added for rendering (the .blend has no active camera and no usable light): camera, sun
cam_auto = bpy.data.cameras.new('AutoCamera')
cam_auto.lens = 50.0
cam_auto.sensor_width = 36.0
cam_auto.clip_end = 1063.2
ob_auto_camera = bpy.data.objects.new('AutoCamera', cam_auto)
scene.collection.objects.link(ob_auto_camera)
ob_auto_camera.location = (55.084, -64.3517, 68.7753)
ob_auto_camera.rotation_euler = (1.09748, -7.21219e-08, 0.694738)
scene.camera = ob_auto_camera
light_auto_sun = bpy.data.lights.new('AutoSun', 'SUN')
light_auto_sun.energy = 3.0
light_auto_sun.angle = 0.0523599
ob_auto_sun = bpy.data.objects.new('AutoSun', light_auto_sun)
scene.collection.objects.link(ob_auto_sun)
ob_auto_sun.rotation_euler = (0.872665, 0.174533, 0.523599)
bpy.context.view_layer.update()
